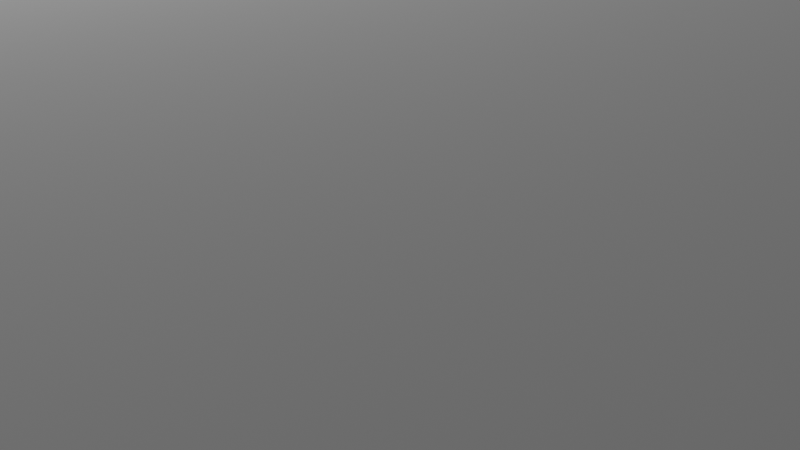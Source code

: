 # Source: room.blend  (saved by Blender 2.93.21; exported with 4.5.12 LTS)
import bpy
from mathutils import Matrix  # noqa: F401  (used for matrix-valued properties, if any)

bpy.ops.wm.read_factory_settings(use_empty=True)
scene = bpy.context.scene
scene.name = 'Scene'

# ---- collections
col_collection = bpy.data.collections.new('Collection'); scene.collection.children.link(col_collection)

# ---- images (referenced by path relative to the original .blend; pixels are not part of the script)
import os
ASSET_DIR = os.environ.get("B2B_ASSET_DIR", "")  # directory of the original .blend (textures are referenced by path, not embedded)
HERE = os.path.dirname(os.path.abspath(__file__))  # packed textures are extracted next to this script under _unpacked/

def load_image(name, relpath, width, height, colorspace="sRGB"):
    """Load a texture the original file referenced (path relative to the .blend, or extracted next to this script)."""
    p = next((c for c in (os.path.join(HERE, relpath), os.path.join(ASSET_DIR, relpath)) if relpath and os.path.exists(c)), "")
    if p:
        img = bpy.data.images.load(p, check_existing=True)
        img.name = name
    else:  # same state as the original file: an image datablock whose file is absent (Cycles renders it pink)
        img = bpy.data.images.new(name, width, height)
        img.source = "FILE"
        img.filepath = "//" + (relpath or name)
    img.colorspace_settings.name = colorspace
    return img
img_wall_jpg = load_image('wall.jpg', 'wall.jpg', 1024, 1024, 'sRGB')
img_factory_wall_jpg = load_image('factory-wall.jpg', 'factory-wall.jpg', 1024, 1024, 'sRGB')
img_cement_jpg = load_image('cement.jpg', 'cement.jpg', 1024, 1024, 'sRGB')

# ---- materials (node trees are filled in below, after node groups)
mat_material = bpy.data.materials.new('Material')
mat_material.alpha_threshold = 0.0
mat_material.use_transparent_shadow = False
mat_material.line_color = (0.0, 0.0, 0.0, 1.0)
mat_material_002 = bpy.data.materials.new('Material.002')
mat_material_002.use_transparent_shadow = False
mat_material_001 = bpy.data.materials.new('Material.001')
mat_material_001.use_transparent_shadow = False

# ---- material node trees
mat_material.use_nodes = True; mat_material.node_tree.nodes.clear()
_N = mat_material.node_tree.nodes; _L = mat_material.node_tree.links
n0 = _N.new('ShaderNodeOutputMaterial'); n0.name = 'Material Output'; n0.location = (300, 300)
n1 = _N.new('ShaderNodeBsdfPrincipled'); n1.name = 'Principled BSDF'; n1.location = (10, 300)
n1.distribution = 'GGX'
n1.subsurface_method = 'BURLEY'
n1.inputs[2].default_value = 0.4
n1.inputs[3].default_value = 1.45
n1.inputs[27].default_value = (0.0, 0.0, 0.0, 1.0)
n1.inputs[28].default_value = 1.0
n2 = _N.new('ShaderNodeTexImage'); n2.name = 'Image Texture'; n2.location = (-280, 280)
n2.image = img_wall_jpg
_L.new(n1.outputs[0], n0.inputs[0])
_L.new(n2.outputs[0], n1.inputs[0])
n0.is_active_output = True
mat_material_002.use_nodes = True; mat_material_002.node_tree.nodes.clear()
_N = mat_material_002.node_tree.nodes; _L = mat_material_002.node_tree.links
n0 = _N.new('ShaderNodeBsdfPrincipled'); n0.name = 'Principled BSDF'; n0.location = (10, 300)
n0.distribution = 'GGX'
n0.subsurface_method = 'BURLEY'
n0.inputs[3].default_value = 1.45
n0.inputs[27].default_value = (0.0, 0.0, 0.0, 1.0)
n0.inputs[28].default_value = 1.0
n1 = _N.new('ShaderNodeOutputMaterial'); n1.name = 'Material Output'; n1.location = (300, 300)
n2 = _N.new('ShaderNodeTexImage'); n2.name = 'Image Texture'; n2.location = (-280, 280)
n2.image = img_factory_wall_jpg
_L.new(n0.outputs[0], n1.inputs[0])
_L.new(n2.outputs[0], n0.inputs[0])
n1.is_active_output = True
mat_material_001.use_nodes = True; mat_material_001.node_tree.nodes.clear()
_N = mat_material_001.node_tree.nodes; _L = mat_material_001.node_tree.links
n0 = _N.new('ShaderNodeBsdfPrincipled'); n0.name = 'Principled BSDF'; n0.location = (10, 300)
n0.distribution = 'GGX'
n0.subsurface_method = 'BURLEY'
n0.inputs[3].default_value = 1.45
n0.inputs[27].default_value = (0.0, 0.0, 0.0, 1.0)
n0.inputs[28].default_value = 1.0
n1 = _N.new('ShaderNodeOutputMaterial'); n1.name = 'Material Output'; n1.location = (300, 300)
n2 = _N.new('ShaderNodeNormal'); n2.name = 'Normal'; n2.location = (-190, -120)
n3 = _N.new('ShaderNodeTexImage'); n3.name = 'Image Texture'; n3.location = (-180, 300)
n3.image = img_cement_jpg
_L.new(n0.outputs[0], n1.inputs[0])
_L.new(n2.outputs[0], n0.inputs[5])
_L.new(n3.outputs[0], n0.inputs[0])
n1.is_active_output = True

# ---- world
world_world = bpy.data.worlds.new('World'); scene.world = world_world
world_world.use_nodes = True; world_world.node_tree.nodes.clear()
_N = world_world.node_tree.nodes; _L = world_world.node_tree.links
n0 = _N.new('ShaderNodeOutputWorld'); n0.name = 'World Output'; n0.location = (300, 300)
n1 = _N.new('ShaderNodeBackground'); n1.name = 'Background'; n1.location = (10, 300)
n1.inputs[0].default_value = (0.05088, 0.05088, 0.05088, 1.0)
_L.new(n1.outputs[0], n0.inputs[0])
n0.is_active_output = True
world_world.color = (0.05088, 0.05088, 0.05088)
world_world.use_sun_shadow = False
world_world.sun_shadow_jitter_overblur = 0.0

# ---- cameras
cam_camera = bpy.data.cameras.new('Camera')
cam_camera.clip_end = 100.0
cam_camera.ortho_scale = 7.314

# ---- lights
light_light = bpy.data.lights.new('Light', 'POINT')
light_light.transmission_factor = 0.0
light_light.energy = 1000.0
light_light.shadow_soft_size = 0.1
light_light.shadow_maximum_resolution = 0.006
light_light.use_absolute_resolution = True

# ---- meshes
me_cube = bpy.data.meshes.new('Cube')
me_cube.from_pydata([(0.6269, 1.507, 1.0), (0.6269, 1.507, -1.0), (0.6269, -1.493, 1.0), (0.6269, -1.493, -1.0), (0.5269, 1.507, 1.0), (0.5269, 1.507, -1.0), (0.5269, -1.493, 1.0), (0.5269, -1.493, -1.0), (0.5269, 1.407, -1.0), (0.6269, 1.407, 1.0), (0.5269, 1.407, 1.0), (0.6269, 1.407, -1.0), (0.5269, -1.393, -1.0), (0.6269, -1.393, 1.0), (0.5269, -1.393, 1.0), (0.6269, -1.393, -1.0), (-1.473, 1.507, 1.0), (-1.473, 1.507, -1.0), (-1.473, 1.407, 1.0), (-1.473, 1.407, -1.0), (-1.473, -1.393, -1.0), (-1.473, -1.493, -1.0), (-1.473, -1.493, 1.0), (-1.473, -1.393, 1.0), (0.5269, 0.7066, 0.7), (0.5269, -0.6934, 0.7), (0.5269, -0.6934, -0.5), (0.5269, 0.7066, -0.5), (0.6269, -0.6934, 0.7), (0.6269, 0.7066, 0.7), (0.6269, -0.6934, -0.5), (0.6269, 0.7066, -0.5)], [], [(13, 14, 6, 2), (3, 2, 6, 7), (5, 8, 19, 17), (12, 15, 3, 7), (15, 13, 2, 3), (5, 4, 0, 1), (1, 0, 9, 11), (5, 1, 11, 8), (24, 10, 8, 12, 14, 25, 26, 27), (25, 14, 10, 24), (0, 4, 10, 9), (14, 12, 20, 23), (13, 15, 11, 9, 29, 31, 30, 28), (29, 9, 13, 28), (8, 11, 15, 12), (9, 10, 14, 13), (19, 18, 16, 17), (10, 4, 16, 18), (8, 10, 18, 19), (4, 5, 17, 16), (21, 22, 23, 20), (12, 7, 21, 20), (6, 14, 23, 22), (7, 6, 22, 21), (29, 24, 27, 31), (25, 28, 30, 26), (27, 26, 30, 31), (24, 29, 28, 25)])
_uv = me_cube.uv_layers.new(name='UVMap')
_uv.uv.foreach_set('vector', [0.4769, 0.2231, 0.4846, 0.2231, 0.4846, 0.2308, 0.4769, 0.2308, 0.4615, 0.7, 0.3077, 0.7, 0.3077, 0.6923, 0.4615, 0.6923, 0.4846, 0.4615, 0.4846, 0.4538, 0.6385, 0.4538, 0.6385, 0.4615, 0.4846, 0.2385, 0.4769, 0.2385, 0.4769, 0.2308, 0.4846, 0.2308, 0.6308, 0.4692, 0.4769, 0.4692, 0.4769, 0.4615, 0.6308, 0.4615, 0.3077, 0.5462, 0.1538, 0.5462, 0.1538, 0.5385, 0.3077, 0.5385, 0.6308, 0.6923, 0.4769, 0.6923, 0.4769, 0.6846, 0.6308, 0.6846, 0.4846, 0.4615, 0.4769, 0.4615, 0.4769, 0.4538, 0.4846, 0.4538, -0.5336, 0.03559, -0.7953, -0.575, 0.9492, -0.575, 0.9492, 1.867, -0.7953, 1.867, -0.5336, 1.257, 0.513, 1.257, 0.513, 0.03559, -0.5336, 1.257, -0.7953, 1.867, -0.7953, -0.575, -0.5336, 0.03559, 0.4769, 0.0, 0.4846, 0.0, 0.4846, 0.007692, 0.4769, 0.007692, -1.095, -1.289, 2.073, -1.289, 2.073, 2.423, -1.095, 2.423, 0.4769, 0.4692, 0.6308, 0.4692, 0.6308, 0.6846, 0.4769, 0.6846, 0.5, 0.6308, 0.5923, 0.6308, 0.5923, 0.5231, 0.5, 0.5231, 0.5, 0.6308, 0.4769, 0.6846, 0.4769, 0.4692, 0.5, 0.5231, 0.4846, 0.4538, 0.4769, 0.4538, 0.4769, 0.2385, 0.4846, 0.2385, 0.4769, 0.007692, 0.4846, 0.007692, 0.4846, 0.2231, 0.4769, 0.2231, 0.6538, 0.2385, 0.6538, 0.3923, 0.6462, 0.3923, 0.6462, 0.2385, 0.4846, 0.007692, 0.4846, 0.0, 0.6385, 0.0, 0.6385, 0.007692, 1.636, 1.467, -0.2205, 1.467, -0.2205, -0.3897, 1.636, -0.3897, 0.1538, 0.5462, 0.3077, 0.5462, 0.3077, 0.7, 0.1538, 0.7, 0.6462, 0.2385, 0.6462, 0.3923, 0.6385, 0.3923, 0.6385, 0.2385, 0.4846, 0.2385, 0.4846, 0.2308, 0.6385, 0.2308, 0.6385, 0.2385, 0.4846, 0.2308, 0.4846, 0.2231, 0.6385, 0.2231, 0.6385, 0.2308, 0.4615, 0.6923, 0.3077, 0.6923, 0.3077, 0.5385, 0.4615, 0.5385, 0.735, 1.11, 0.668, 1.11, 0.668, 0.3075, 0.735, 0.3075, 0.7349, 0.3075, 0.668, 0.3075, 0.668, -0.4953, 0.735, -0.4953, 0.6025, 0.1415, 0.6025, 1.078, 0.5356, 1.078, 0.5356, 0.1415, 0.4687, 0.1415, 0.5356, 0.1415, 0.5356, 1.078, 0.4687, 1.078])
me_cube.materials.append(mat_material)
me_cube.use_remesh_preserve_volume = False
me_cube.use_remesh_preserve_attributes = False
me_cube.use_mirror_vertex_groups = False
me_cube.update()
me_cube_001 = bpy.data.meshes.new('Cube.001')
me_cube_001.from_pydata([(-0.07306, -3.493, -1.0), (-0.07306, -3.493, 1.0), (-0.07306, 3.507, -1.0), (-0.07306, 3.507, 1.0), (0.02694, 3.432, -1.0), (0.02694, 3.432, 1.0), (0.02694, -3.418, 1.0), (0.02694, -3.418, -1.0), (0.02694, 3.432, -1.0), (0.02694, 3.432, 1.0), (3.027, -3.418, 1.0), (3.027, -3.493, 1.0), (3.027, -3.493, -1.0), (3.027, -3.418, -1.0), (3.027, 3.507, 1.0), (3.027, 3.507, -1.0), (3.027, 3.432, -1.0), (3.027, 3.432, 1.0)], [], [(3, 1, 11, 10, 6, 5, 17, 14), (0, 12, 11, 1), (3, 14, 15, 2), (2, 15, 16, 4, 7, 13, 12, 0), (0, 1, 3, 2), (4, 5, 9, 8), (13, 10, 11, 12), (7, 6, 10, 13), (15, 14, 17, 16), (5, 4, 16, 17), (5, 6, 7, 4)])
_uv = me_cube_001.uv_layers.new(name='UVMap')
_uv.uv.foreach_set('vector', [0.526, 0.0, 0.526, 0.6085, 0.3464, 0.6085, 0.3464, 0.602, 0.5202, 0.602, 0.5202, 0.00652, 0.3464, 0.00652, 0.3464, 0.0, 0.7575, 0.0, 0.7575, 0.4045, 0.6803, 0.4045, 0.6803, 0.0, 0.6803, 0.809, 0.6803, 0.4045, 0.7575, 0.4045, 0.7575, 0.809, 0.3464, 0.6085, 0.1669, 0.6085, 0.1669, 0.602, 0.3406, 0.602, 0.3406, 0.00652, 0.1669, 0.00652, 0.1669, 0.0, 0.3464, 0.0, 0.6032, 0.9134, 0.526, 0.9134, 0.526, 0.0, 0.6032, 0.0, 0.3212, 0.6085, 0.3212, 0.6085, 0.3212, 0.6085, 0.3212, 0.6085, 0.3299, 0.6085, 0.3299, 0.7824, 0.3256, 0.7824, 0.3256, 0.6085, 0.6191, 1.0, 0.1669, 1.0, 0.1669, -0.01645, 0.6191, -0.01645, 0.3256, 0.6085, 0.3256, 0.7824, 0.3212, 0.7824, 0.3212, 0.6085, 0.2441, -0.01645, 0.7587, -0.01645, 0.7587, 1.0, 0.2441, 1.0, 0.3532, 2.331, 0.3532, 0.0, 0.9928, 0.0, 0.9928, 2.331])
me_cube_001.materials.append(mat_material_002)
me_cube_001.use_remesh_fix_poles = True
me_cube_001.use_remesh_preserve_attributes = False
me_cube_001.update()
me_cube_002 = bpy.data.meshes.new('Cube.002')
me_cube_002.from_pydata([(-1.573, -3.493, -0.05), (-1.573, -3.493, 0.05), (-1.573, 3.507, -0.05), (-1.573, 3.507, 0.05), (1.527, -3.493, -0.05), (1.527, -3.493, 0.05), (1.527, 3.507, -0.05), (1.527, 3.507, 0.05)], [], [(0, 1, 3, 2), (2, 3, 7, 6), (6, 7, 5, 4), (4, 5, 1, 0), (2, 6, 4, 0), (7, 3, 1, 5)])
_uv = me_cube_002.uv_layers.new(name='UVMap')
_uv.uv.foreach_set('vector', [0.7923, 1.0, 0.7846, 1.0, 0.7846, 0.4615, 0.7923, 0.4615, 0.6462, 0.2385, 0.6385, 0.2385, 0.6385, 0.0, 0.6462, 0.0, 0.8, 1.0, 0.7923, 1.0, 0.7923, 0.4615, 0.8, 0.4615, 0.6538, 0.2385, 0.6462, 0.2385, 0.6462, 0.0, 0.6538, 0.0, 0.0, 0.0, 0.2385, 0.0, 0.2385, 0.5385, 0.0, 0.5385, 0.2385, 0.0, 0.4769, 0.0, 0.4769, 0.5385, 0.2385, 0.5385])
me_cube_002.materials.append(mat_material_001)
me_cube_002.use_remesh_fix_poles = True
me_cube_002.use_remesh_preserve_attributes = False
me_cube_002.update()
me_cube_003 = bpy.data.meshes.new('Cube.003')
me_cube_003.from_pydata([(-14.55, -10.0, -0.05), (-14.55, -10.0, 0.05), (-14.55, 13.0, -0.05), (-14.55, 13.0, 0.05), (16.45, -10.0, -0.05), (16.45, -10.0, 0.05), (16.45, 13.0, -0.05), (16.45, 13.0, 0.05)], [], [(0, 1, 3, 2), (2, 3, 7, 6), (6, 7, 5, 4), (4, 5, 1, 0), (2, 6, 4, 0), (7, 3, 1, 5)])
_uv = me_cube_003.uv_layers.new(name='UVMap')
_uv.uv.foreach_set('vector', [0.375, 0.0, 0.625, 0.0, 0.625, 0.25, 0.375, 0.25, 0.375, 0.25, 0.625, 0.25, 0.625, 0.5, 0.375, 0.5, 0.375, 0.5, 0.625, 0.5, 0.625, 0.75, 0.375, 0.75, 0.375, 0.75, 0.625, 0.75, 0.625, 1.0, 0.375, 1.0, 0.125, 0.5, 0.375, 0.5, 0.375, 0.75, 0.125, 0.75, 0.625, 0.5, 0.875, 0.5, 0.875, 0.75, 0.625, 0.75])
me_cube_003.use_remesh_fix_poles = True
me_cube_003.use_remesh_preserve_attributes = False
me_cube_003.update()

# ---- objects
ob_c_wall = bpy.data.objects.new('C Wall', me_cube)
ob_light = bpy.data.objects.new('Light', light_light)
ob_camera = bpy.data.objects.new('Camera', cam_camera)
ob_long_wall = bpy.data.objects.new('Long Wall', me_cube_001)
ob_floor = bpy.data.objects.new('Floor', me_cube_002)
ob_ceiling = bpy.data.objects.new('Ceiling', me_cube_003)

# ---- transforms, parenting, visibility, modifiers, constraints
ob_c_wall.location = (0.00662, 0.7731, 1.0)
ob_c_wall.rotation_euler = (0.0, -0.0, 1.571)
ob_c_wall.lock_rotations_4d = False
ob_c_wall.empty_display_type = 'ARROWS'
ob_c_wall.lineart.crease_threshold = 0.0
ob_light.location = (5.076, 0.5055, 5.904)
ob_light.rotation_euler = (0.6503, 0.05522, 1.866)
ob_light.lock_rotations_4d = False
ob_light.empty_display_type = 'ARROWS'
ob_light.color = (0.0, 0.0, 0.0, 0.0)
ob_light.lineart.crease_threshold = 0.0
ob_camera.location = (7.432, 8.682, 4.958)
ob_camera.rotation_euler = (1.109, -0.0, 2.386)
ob_camera.lock_rotations_4d = False
ob_camera.empty_display_type = 'ARROWS'
ob_camera.color = (0.0, 0.0, 0.0, 0.0)
ob_camera.display_type = 'WIRE'
ob_camera.lineart.crease_threshold = 0.0
ob_long_wall.location = (0.00662, -1.627, 1.0)
ob_long_wall.rotation_euler = (0.0, -0.0, 1.571)
ob_floor.location = (0.00662, -0.1269, -0.05)
ob_floor.rotation_euler = (0.0, -0.0, 1.571)
ob_ceiling.location = (0.00662, -0.1269, 4.05)
ob_ceiling.rotation_euler = (0.0, -0.0, 1.571)

# ---- collection membership
col_collection.objects.link(ob_c_wall)
col_collection.objects.link(ob_light)
col_collection.objects.link(ob_camera)
col_collection.objects.link(ob_long_wall)
col_collection.objects.link(ob_floor)
col_collection.objects.link(ob_ceiling)

# ---- scene / render settings (as saved in the file)
scene.camera = ob_camera
scene.frame_start = 1; scene.frame_end = 250; scene.frame_set(2)
scene.render.engine = 'BLENDER_EEVEE_NEXT'
scene.cycles.use_denoising = False
scene.cycles.samples = 128
scene.cycles.sampling_pattern = 'TABULATED_SOBOL'
scene.cycles.use_adaptive_sampling = False
scene.cycles.use_light_tree = False
scene.view_settings.view_transform = 'Filmic'
bpy.context.view_layer.update()
